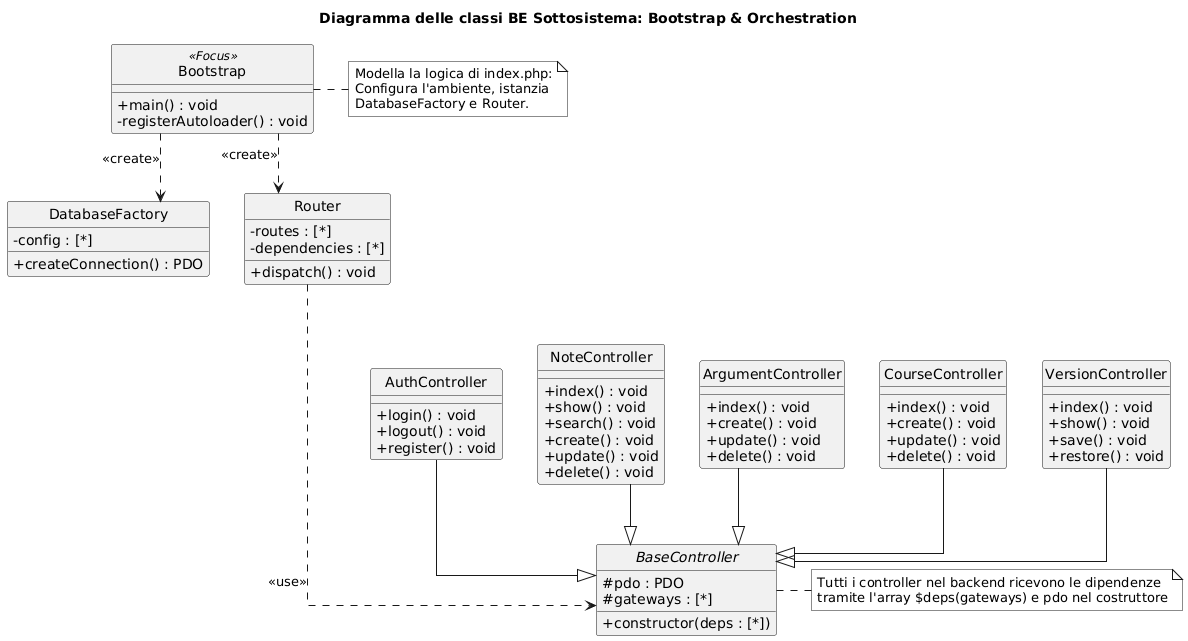

The diagram above was rendered by PlantUML. Its source (embedded in the PNG):
@startuml
skinparam style strictuml
skinparam monochrome true
skinparam shadowing false
skinparam classAttributeIconSize 0
skinparam linetype ortho

title Diagramma delle classi BE Sottosistema: Bootstrap & Orchestration

' --- COMPOSITION ROOT ---

class Bootstrap <<Focus>> {
    + main() : void
    - registerAutoloader() : void
}

note right of Bootstrap
  Modella la logica di index.php:
  Configura l'ambiente, istanzia
  DatabaseFactory e Router.
end note

class DatabaseFactory {
    - config : [*]
    + createConnection() : PDO
}

class Router {
    - routes : [*]
    - dependencies : [*]
    + dispatch() : void
}

' --- CONTROLLER HIERARCHY ---


abstract class BaseController {
    # pdo : PDO
    # gateways : [*]
    + constructor(deps : [*])
}

note right of BaseController
    Tutti i controller nel backend ricevono le dipendenze
    tramite l'array $deps(gateways) e pdo nel costruttore
end note


class AuthController {
    + login() : void
    + logout() : void
    + register() : void
}

class NoteController {
    + index() : void
    + show() : void
    + search() : void
    + create() : void
    + update() : void
    + delete() : void
}

class ArgumentController {
    + index() : void
    + create() : void
    + update() : void
    + delete() : void
}

class CourseController {
    + index() : void
    + create() : void
    + update() : void
    + delete() : void
}

class VersionController {
    + index() : void
    + show() : void
    + save() : void
    + restore() : void
}

' --- RELAZIONI ---

' Inizializzazione (Creazione servizi core)
Bootstrap ..> DatabaseFactory : <<create>>
Bootstrap ..> Router : <<create>>

' Iniezione e Uso (Usage Dependency)
' Il Router istanzia i controller localmente nel metodo dispatch()
Router ...> BaseController : <<use>>

' Specializzazione (Generalizzazione)
AuthController --|> BaseController
NoteController --|> BaseController
ArgumentController --|> BaseController
CourseController --|> BaseController
VersionController --|> BaseController
@enduml